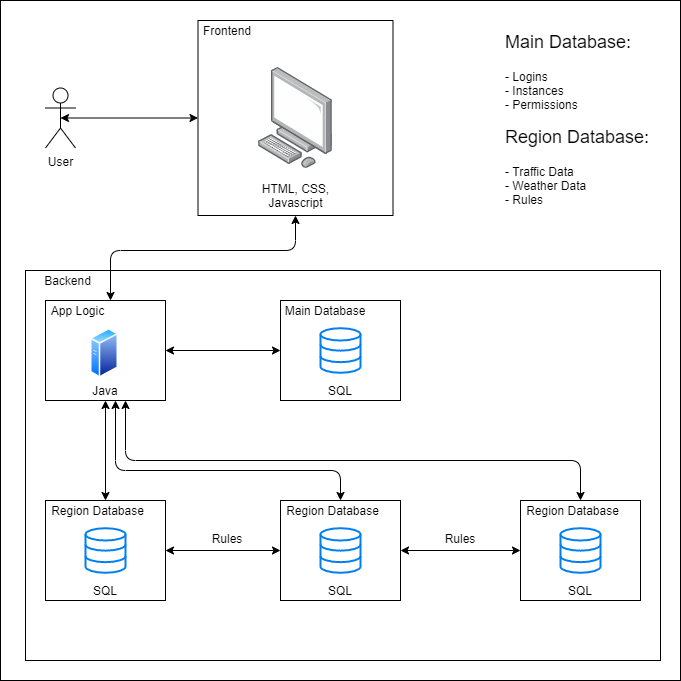

The diagram above was exported from draw.io. Its source (the exported page's mxGraphModel, read from the mxfile embedded in the PNG):
<mxGraphModel dx="1278" dy="580" grid="1" gridSize="10" guides="1" tooltips="1" connect="1" arrows="1" fold="1" page="1" pageScale="1" pageWidth="827" pageHeight="1169" math="0" shadow="0">
  <root>
    <mxCell id="0" />
    <mxCell id="1" parent="0" />
    <mxCell id="kHi3GKP4T-hrWF3vqXfB-1" value="" style="whiteSpace=wrap;html=1;aspect=fixed;" parent="1" vertex="1">
      <mxGeometry x="50" y="60" width="680" height="680" as="geometry" />
    </mxCell>
    <mxCell id="kHi3GKP4T-hrWF3vqXfB-2" value="User" style="shape=umlActor;verticalLabelPosition=bottom;labelBackgroundColor=#ffffff;verticalAlign=top;html=1;outlineConnect=0;" parent="1" vertex="1">
      <mxGeometry x="95" y="147.5" width="30" height="60" as="geometry" />
    </mxCell>
    <mxCell id="kHi3GKP4T-hrWF3vqXfB-3" value="" style="whiteSpace=wrap;html=1;aspect=fixed;" parent="1" vertex="1">
      <mxGeometry x="247.5" y="80" width="195" height="195" as="geometry" />
    </mxCell>
    <mxCell id="kHi3GKP4T-hrWF3vqXfB-4" value="Frontend" style="text;html=1;strokeColor=none;fillColor=none;align=center;verticalAlign=middle;whiteSpace=wrap;rounded=0;" parent="1" vertex="1">
      <mxGeometry x="247.44" y="80" width="60" height="20" as="geometry" />
    </mxCell>
    <mxCell id="kHi3GKP4T-hrWF3vqXfB-5" value="" style="points=[];aspect=fixed;html=1;align=center;shadow=0;dashed=0;image;image=img/lib/allied_telesis/computer_and_terminals/Personal_Computer.svg;" parent="1" vertex="1">
      <mxGeometry x="307.44" y="126.6" width="75.11" height="101.8" as="geometry" />
    </mxCell>
    <mxCell id="kHi3GKP4T-hrWF3vqXfB-6" value="HTML, CSS, Javascript" style="text;html=1;strokeColor=none;fillColor=none;align=center;verticalAlign=middle;whiteSpace=wrap;rounded=0;" parent="1" vertex="1">
      <mxGeometry x="302.5" y="235" width="85" height="40" as="geometry" />
    </mxCell>
    <mxCell id="kHi3GKP4T-hrWF3vqXfB-7" value="" style="rounded=0;whiteSpace=wrap;html=1;" parent="1" vertex="1">
      <mxGeometry x="75" y="330" width="635" height="390" as="geometry" />
    </mxCell>
    <mxCell id="kHi3GKP4T-hrWF3vqXfB-8" value="Backend" style="text;html=1;strokeColor=none;fillColor=none;align=center;verticalAlign=middle;whiteSpace=wrap;rounded=0;" parent="1" vertex="1">
      <mxGeometry x="75" y="330" width="85" height="20" as="geometry" />
    </mxCell>
    <mxCell id="kHi3GKP4T-hrWF3vqXfB-9" value="" style="endArrow=classic;startArrow=classic;html=1;entryX=0;entryY=0.5;entryDx=0;entryDy=0;exitX=0.5;exitY=0.5;exitDx=0;exitDy=0;exitPerimeter=0;" parent="1" source="kHi3GKP4T-hrWF3vqXfB-2" target="kHi3GKP4T-hrWF3vqXfB-3" edge="1">
      <mxGeometry width="50" height="50" relative="1" as="geometry">
        <mxPoint x="-35" y="350" as="sourcePoint" />
        <mxPoint x="15" y="300" as="targetPoint" />
      </mxGeometry>
    </mxCell>
    <mxCell id="kHi3GKP4T-hrWF3vqXfB-11" value="" style="rounded=0;whiteSpace=wrap;html=1;" parent="1" vertex="1">
      <mxGeometry x="95" y="360" width="120" height="100" as="geometry" />
    </mxCell>
    <mxCell id="kHi3GKP4T-hrWF3vqXfB-12" value="App Logic" style="text;html=1;strokeColor=none;fillColor=none;align=center;verticalAlign=middle;whiteSpace=wrap;rounded=0;" parent="1" vertex="1">
      <mxGeometry x="95" y="360" width="65" height="20" as="geometry" />
    </mxCell>
    <mxCell id="kHi3GKP4T-hrWF3vqXfB-13" value="" style="aspect=fixed;perimeter=ellipsePerimeter;html=1;align=center;shadow=0;dashed=0;spacingTop=3;image;image=img/lib/active_directory/generic_server.svg;" parent="1" vertex="1">
      <mxGeometry x="140" y="387.72" width="28" height="50" as="geometry" />
    </mxCell>
    <mxCell id="kHi3GKP4T-hrWF3vqXfB-14" value="Java" style="text;html=1;strokeColor=none;fillColor=none;align=center;verticalAlign=middle;whiteSpace=wrap;rounded=0;" parent="1" vertex="1">
      <mxGeometry x="135" y="440" width="40" height="20" as="geometry" />
    </mxCell>
    <mxCell id="kHi3GKP4T-hrWF3vqXfB-15" value="" style="rounded=0;whiteSpace=wrap;html=1;" parent="1" vertex="1">
      <mxGeometry x="330" y="360" width="120" height="100" as="geometry" />
    </mxCell>
    <mxCell id="kHi3GKP4T-hrWF3vqXfB-16" value="" style="html=1;verticalLabelPosition=bottom;align=center;labelBackgroundColor=#ffffff;verticalAlign=top;strokeWidth=2;strokeColor=#0080F0;shadow=0;dashed=0;shape=mxgraph.ios7.icons.data;" parent="1" vertex="1">
      <mxGeometry x="370" y="387.71999999999997" width="40" height="44.55" as="geometry" />
    </mxCell>
    <mxCell id="kHi3GKP4T-hrWF3vqXfB-17" value="Main Database" style="text;html=1;strokeColor=none;fillColor=none;align=center;verticalAlign=middle;whiteSpace=wrap;rounded=0;" parent="1" vertex="1">
      <mxGeometry x="330" y="360" width="90" height="20" as="geometry" />
    </mxCell>
    <mxCell id="kHi3GKP4T-hrWF3vqXfB-18" value="SQL" style="text;html=1;strokeColor=none;fillColor=none;align=center;verticalAlign=middle;whiteSpace=wrap;rounded=0;" parent="1" vertex="1">
      <mxGeometry x="370" y="440" width="40" height="20" as="geometry" />
    </mxCell>
    <mxCell id="kHi3GKP4T-hrWF3vqXfB-19" value="" style="rounded=0;whiteSpace=wrap;html=1;" parent="1" vertex="1">
      <mxGeometry x="95" y="560" width="120" height="100" as="geometry" />
    </mxCell>
    <mxCell id="kHi3GKP4T-hrWF3vqXfB-20" value="" style="html=1;verticalLabelPosition=bottom;align=center;labelBackgroundColor=#ffffff;verticalAlign=top;strokeWidth=2;strokeColor=#0080F0;shadow=0;dashed=0;shape=mxgraph.ios7.icons.data;" parent="1" vertex="1">
      <mxGeometry x="135" y="587.72" width="40" height="44.55" as="geometry" />
    </mxCell>
    <mxCell id="kHi3GKP4T-hrWF3vqXfB-21" value="Region Database" style="text;html=1;strokeColor=none;fillColor=none;align=center;verticalAlign=middle;whiteSpace=wrap;rounded=0;" parent="1" vertex="1">
      <mxGeometry x="95" y="560" width="105" height="20" as="geometry" />
    </mxCell>
    <mxCell id="kHi3GKP4T-hrWF3vqXfB-22" value="SQL" style="text;html=1;strokeColor=none;fillColor=none;align=center;verticalAlign=middle;whiteSpace=wrap;rounded=0;" parent="1" vertex="1">
      <mxGeometry x="135" y="640" width="40" height="20" as="geometry" />
    </mxCell>
    <mxCell id="kHi3GKP4T-hrWF3vqXfB-23" value="" style="rounded=0;whiteSpace=wrap;html=1;" parent="1" vertex="1">
      <mxGeometry x="330" y="560" width="120" height="100" as="geometry" />
    </mxCell>
    <mxCell id="kHi3GKP4T-hrWF3vqXfB-24" value="" style="html=1;verticalLabelPosition=bottom;align=center;labelBackgroundColor=#ffffff;verticalAlign=top;strokeWidth=2;strokeColor=#0080F0;shadow=0;dashed=0;shape=mxgraph.ios7.icons.data;" parent="1" vertex="1">
      <mxGeometry x="370" y="587.72" width="40" height="44.55" as="geometry" />
    </mxCell>
    <mxCell id="kHi3GKP4T-hrWF3vqXfB-26" value="SQL" style="text;html=1;strokeColor=none;fillColor=none;align=center;verticalAlign=middle;whiteSpace=wrap;rounded=0;" parent="1" vertex="1">
      <mxGeometry x="370" y="640" width="40" height="20" as="geometry" />
    </mxCell>
    <mxCell id="kHi3GKP4T-hrWF3vqXfB-27" value="" style="rounded=0;whiteSpace=wrap;html=1;" parent="1" vertex="1">
      <mxGeometry x="570" y="560" width="120" height="100" as="geometry" />
    </mxCell>
    <mxCell id="kHi3GKP4T-hrWF3vqXfB-28" value="" style="html=1;verticalLabelPosition=bottom;align=center;labelBackgroundColor=#ffffff;verticalAlign=top;strokeWidth=2;strokeColor=#0080F0;shadow=0;dashed=0;shape=mxgraph.ios7.icons.data;" parent="1" vertex="1">
      <mxGeometry x="610" y="587.72" width="40" height="44.55" as="geometry" />
    </mxCell>
    <mxCell id="kHi3GKP4T-hrWF3vqXfB-30" value="SQL" style="text;html=1;strokeColor=none;fillColor=none;align=center;verticalAlign=middle;whiteSpace=wrap;rounded=0;" parent="1" vertex="1">
      <mxGeometry x="610" y="640" width="40" height="20" as="geometry" />
    </mxCell>
    <mxCell id="kHi3GKP4T-hrWF3vqXfB-31" value="Region Database" style="text;html=1;strokeColor=none;fillColor=none;align=center;verticalAlign=middle;whiteSpace=wrap;rounded=0;" parent="1" vertex="1">
      <mxGeometry x="570" y="560" width="105" height="20" as="geometry" />
    </mxCell>
    <mxCell id="kHi3GKP4T-hrWF3vqXfB-32" value="Region Database" style="text;html=1;strokeColor=none;fillColor=none;align=center;verticalAlign=middle;whiteSpace=wrap;rounded=0;" parent="1" vertex="1">
      <mxGeometry x="330" y="560" width="105" height="20" as="geometry" />
    </mxCell>
    <mxCell id="kHi3GKP4T-hrWF3vqXfB-35" value="" style="endArrow=classic;startArrow=classic;html=1;exitX=1;exitY=0;exitDx=0;exitDy=0;entryX=0.5;entryY=1;entryDx=0;entryDy=0;" parent="1" source="kHi3GKP4T-hrWF3vqXfB-12" target="kHi3GKP4T-hrWF3vqXfB-6" edge="1">
      <mxGeometry width="50" height="50" relative="1" as="geometry">
        <mxPoint x="200" y="320" as="sourcePoint" />
        <mxPoint x="250" y="270" as="targetPoint" />
        <Array as="points">
          <mxPoint x="160" y="310" />
          <mxPoint x="345" y="310" />
        </Array>
      </mxGeometry>
    </mxCell>
    <mxCell id="kHi3GKP4T-hrWF3vqXfB-36" value="" style="endArrow=classic;startArrow=classic;html=1;entryX=0;entryY=0.5;entryDx=0;entryDy=0;exitX=1;exitY=0.5;exitDx=0;exitDy=0;" parent="1" source="kHi3GKP4T-hrWF3vqXfB-11" target="kHi3GKP4T-hrWF3vqXfB-15" edge="1">
      <mxGeometry width="50" height="50" relative="1" as="geometry">
        <mxPoint x="-20" y="500" as="sourcePoint" />
        <mxPoint x="30" y="450" as="targetPoint" />
      </mxGeometry>
    </mxCell>
    <mxCell id="kHi3GKP4T-hrWF3vqXfB-37" value="" style="endArrow=classic;startArrow=classic;html=1;entryX=0.5;entryY=1;entryDx=0;entryDy=0;exitX=0.5;exitY=0;exitDx=0;exitDy=0;" parent="1" source="kHi3GKP4T-hrWF3vqXfB-19" target="kHi3GKP4T-hrWF3vqXfB-14" edge="1">
      <mxGeometry width="50" height="50" relative="1" as="geometry">
        <mxPoint x="-90" y="620" as="sourcePoint" />
        <mxPoint x="-40" y="570" as="targetPoint" />
      </mxGeometry>
    </mxCell>
    <mxCell id="kHi3GKP4T-hrWF3vqXfB-38" value="" style="endArrow=classic;startArrow=classic;html=1;exitX=0.75;exitY=1;exitDx=0;exitDy=0;entryX=0.5;entryY=0;entryDx=0;entryDy=0;" parent="1" source="kHi3GKP4T-hrWF3vqXfB-14" target="kHi3GKP4T-hrWF3vqXfB-23" edge="1">
      <mxGeometry width="50" height="50" relative="1" as="geometry">
        <mxPoint x="570" y="300" as="sourcePoint" />
        <mxPoint x="10" y="400" as="targetPoint" />
        <Array as="points">
          <mxPoint x="165" y="530" />
          <mxPoint x="390" y="530" />
        </Array>
      </mxGeometry>
    </mxCell>
    <mxCell id="kHi3GKP4T-hrWF3vqXfB-39" value="" style="endArrow=classic;startArrow=classic;html=1;exitX=1;exitY=1;exitDx=0;exitDy=0;entryX=0.5;entryY=0;entryDx=0;entryDy=0;" parent="1" source="kHi3GKP4T-hrWF3vqXfB-14" target="kHi3GKP4T-hrWF3vqXfB-27" edge="1">
      <mxGeometry width="50" height="50" relative="1" as="geometry">
        <mxPoint x="500" y="520" as="sourcePoint" />
        <mxPoint x="550" y="470" as="targetPoint" />
        <Array as="points">
          <mxPoint x="175" y="520" />
          <mxPoint x="630" y="520" />
        </Array>
      </mxGeometry>
    </mxCell>
    <mxCell id="kHi3GKP4T-hrWF3vqXfB-51" value="&lt;h1&gt;&lt;span style=&quot;font-weight: normal&quot;&gt;&lt;font style=&quot;font-size: 18px&quot;&gt;Main Database:&lt;/font&gt;&lt;/span&gt;&lt;/h1&gt;&lt;div&gt;- Logins&lt;/div&gt;&lt;div&gt;- Instances&lt;/div&gt;&lt;div&gt;- Permissions&lt;/div&gt;" style="text;html=1;strokeColor=none;fillColor=none;spacing=5;spacingTop=-20;whiteSpace=wrap;overflow=hidden;rounded=0;" parent="1" vertex="1">
      <mxGeometry x="550" y="80" width="160" height="100" as="geometry" />
    </mxCell>
    <mxCell id="kHi3GKP4T-hrWF3vqXfB-52" value="&lt;h1&gt;&lt;span style=&quot;font-weight: normal&quot;&gt;&lt;font style=&quot;font-size: 18px&quot;&gt;Region Database:&lt;/font&gt;&lt;/span&gt;&lt;/h1&gt;&lt;div&gt;- Traffic Data&lt;/div&gt;&lt;div&gt;- Weather Data&lt;/div&gt;&lt;div&gt;- Rules&lt;/div&gt;" style="text;html=1;strokeColor=none;fillColor=none;spacing=5;spacingTop=-20;whiteSpace=wrap;overflow=hidden;rounded=0;" parent="1" vertex="1">
      <mxGeometry x="550" y="175" width="160" height="100" as="geometry" />
    </mxCell>
    <mxCell id="EKrqr5RQ2QDdmT79g75R-1" value="" style="endArrow=classic;startArrow=classic;html=1;exitX=1;exitY=0.5;exitDx=0;exitDy=0;entryX=0;entryY=0.5;entryDx=0;entryDy=0;" parent="1" source="kHi3GKP4T-hrWF3vqXfB-19" target="kHi3GKP4T-hrWF3vqXfB-23" edge="1">
      <mxGeometry width="50" height="50" relative="1" as="geometry">
        <mxPoint x="260" y="690" as="sourcePoint" />
        <mxPoint x="310" y="640" as="targetPoint" />
      </mxGeometry>
    </mxCell>
    <mxCell id="EKrqr5RQ2QDdmT79g75R-2" value="" style="endArrow=classic;startArrow=classic;html=1;exitX=1;exitY=0.5;exitDx=0;exitDy=0;entryX=0;entryY=0.5;entryDx=0;entryDy=0;" parent="1" source="kHi3GKP4T-hrWF3vqXfB-23" target="kHi3GKP4T-hrWF3vqXfB-27" edge="1">
      <mxGeometry width="50" height="50" relative="1" as="geometry">
        <mxPoint x="480" y="650" as="sourcePoint" />
        <mxPoint x="530" y="600" as="targetPoint" />
      </mxGeometry>
    </mxCell>
    <mxCell id="EKrqr5RQ2QDdmT79g75R-3" value="Rules" style="text;html=1;strokeColor=none;fillColor=none;align=center;verticalAlign=middle;whiteSpace=wrap;rounded=0;" parent="1" vertex="1">
      <mxGeometry x="257" y="588" width="40" height="20" as="geometry" />
    </mxCell>
    <mxCell id="EKrqr5RQ2QDdmT79g75R-4" value="Rules" style="text;html=1;strokeColor=none;fillColor=none;align=center;verticalAlign=middle;whiteSpace=wrap;rounded=0;" parent="1" vertex="1">
      <mxGeometry x="490" y="588" width="40" height="20" as="geometry" />
    </mxCell>
  </root>
</mxGraphModel>